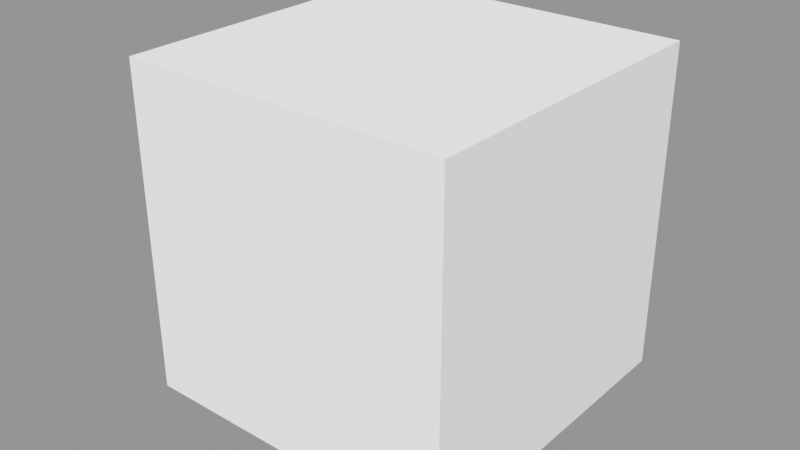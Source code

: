 # Source: geom_geometry.blend  (saved by Blender 3.0.42; exported with 4.5.12 LTS)
import bpy
from mathutils import Matrix  # noqa: F401  (used for matrix-valued properties, if any)

bpy.ops.wm.read_factory_settings(use_empty=True)
scene = bpy.context.scene
scene.name = 'geom_simple_modifiers'

# ---- materials (node trees are filled in below, after node groups)
mat_inert = bpy.data.materials.new('INERT')
mat_inert.use_transparent_shadow = False
mat_inert.diffuse_color = (0.8, 0.8, 0.2, 1.0)
mat_material_red = bpy.data.materials.new('Material_red')
mat_material_red.use_transparent_shadow = False
mat_material_red.diffuse_color = (1.0, 0.0, 0.0, 1.0)
mat_material_blue = bpy.data.materials.new('Material_blue')
mat_material_blue.use_transparent_shadow = False
mat_material_blue.diffuse_color = (0.0, 0.06527, 0.8, 1.0)

# ---- material node trees

# ---- meshes
me_cube = bpy.data.meshes.new('Cube')
me_cube.from_pydata([(-1.3, -1.0, -1.0), (-1.3, -1.0, 1.0), (-1.3, 1.0, -1.0), (-1.3, 1.0, 1.0), (1.3, -1.0, -1.0), (1.3, -1.0, 1.0), (1.3, 1.0, -1.0), (1.3, 1.0, 1.0)], [], [(0, 1, 3, 2), (2, 3, 7, 6), (6, 7, 5, 4), (4, 5, 1, 0), (2, 6, 4, 0), (7, 3, 1, 5)])
_uv = me_cube.uv_layers.new(name='UVMap')
_uv.uv.foreach_set('vector', [0.375, 0.0, 0.625, 0.0, 0.625, 0.25, 0.375, 0.25, 0.375, 0.25, 0.625, 0.25, 0.625, 0.5, 0.375, 0.5, 0.375, 0.5, 0.625, 0.5, 0.625, 0.75, 0.375, 0.75, 0.375, 0.75, 0.625, 0.75, 0.625, 1.0, 0.375, 1.0, 0.125, 0.5, 0.375, 0.5, 0.375, 0.75, 0.125, 0.75, 0.625, 0.5, 0.875, 0.5, 0.875, 0.75, 0.625, 0.75])
me_cube.use_remesh_fix_poles = True
me_cube.use_remesh_preserve_attributes = False
me_cube.use_mirror_vertex_groups = False
me_cube.update()
me_tet_02 = bpy.data.meshes.new('Tet_02')
me_tet_02.from_pydata([(0.0, -0.5, 0.0), (-0.5, 0.5, 0.0), (0.5, 0.5, 0.0), (0.0, 0.0, 0.5)], [], [(3, 1, 0), (1, 2, 0), (0, 2, 3), (2, 1, 3)])
me_tet_02.polygons.foreach_set('material_index', [0, 0, 2, 1])
_uv = me_tet_02.uv_layers.new(name='UVMap')
_uv.uv.foreach_set('vector', [0.0, 0.0, 0.0, 0.0, 0.0, 0.0, 0.0, 0.0, 0.0, 0.0, 0.0, 0.0, 0.0, 0.0, 0.0, 0.0, 0.0, 0.0, 0.0, 0.0, 0.0, 0.0, 0.0, 0.0])
me_tet_02.materials.append(mat_inert)
me_tet_02.materials.append(mat_material_red)
me_tet_02.materials.append(mat_material_blue)
me_tet_02.use_remesh_fix_poles = True
me_tet_02.use_remesh_preserve_attributes = False
me_tet_02.use_mirror_vertex_groups = False
me_tet_02.update()

# ---- objects
ob_domain = bpy.data.objects.new('Domain', me_cube)
ob_tet_001 = bpy.data.objects.new('Tet.001', me_tet_02)

# ---- transforms, parenting, visibility, modifiers, constraints
ob_domain.location = (0.0, 0.0, 0.0)
ob_domain.scale = (0.7692, 1.0, 1.0)
ob_domain.display_type = 'WIRE'
ob_domain.show_wire = True
ob_domain.lineart.crease_threshold = 0.0
ob_tet_001.location = (-0.6, -0.5, -0.5)
ob_tet_001.rotation_euler = (0.0, -0.0, 0.2618)
ob_tet_001.scale = (1.0, 1.0, 2.0)
ob_tet_001.lineart.crease_threshold = 0.0
_m = ob_tet_001.modifiers.new('Array', 'ARRAY')
_m.constant_offset_displace = (0.0, 0.0, 0.0)
_m.relative_offset_displace = (1.2, 0.0, 0.0)

# ---- collection membership
scene.collection.objects.link(ob_domain)
scene.collection.objects.link(ob_tet_001)

# ---- scene / render settings (as saved in the file)
scene.frame_start = 1; scene.frame_end = 250; scene.frame_set(1)
scene.render.engine = 'BLENDER_EEVEE_NEXT'
scene.cycles.use_denoising = False
scene.cycles.samples = 128
scene.cycles.sampling_pattern = 'TABULATED_SOBOL'
scene.cycles.use_adaptive_sampling = False
scene.cycles.use_light_tree = False
scene.view_settings.view_transform = 'Standard'
bpy.context.view_layer.update()

# ---- added for rendering (the .blend has no active camera and no usable light): camera, sun + grey world if the file has none
cam_auto = bpy.data.cameras.new('AutoCamera')
cam_auto.lens = 50.0
cam_auto.sensor_width = 36.0
cam_auto.clip_end = 1000.0
ob_auto_camera = bpy.data.objects.new('AutoCamera', cam_auto)
scene.collection.objects.link(ob_auto_camera)
ob_auto_camera.location = (3.4593, -4.23188, 2.78379)
ob_auto_camera.rotation_euler = (1.09748, -7.21219e-08, 0.694738)
scene.camera = ob_auto_camera
light_auto_sun = bpy.data.lights.new('AutoSun', 'SUN')
light_auto_sun.energy = 3.0
light_auto_sun.angle = 0.0523599
ob_auto_sun = bpy.data.objects.new('AutoSun', light_auto_sun)
scene.collection.objects.link(ob_auto_sun)
ob_auto_sun.rotation_euler = (0.872665, 0.174533, 0.523599)
if scene.world is None:
    world_auto = bpy.data.worlds.new('AutoWorld')
    world_auto.color = (0.3, 0.3, 0.3)
    scene.world = world_auto
bpy.context.view_layer.update()
